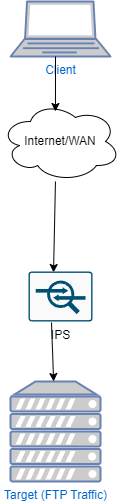

The diagram above was exported from draw.io. Its source (the exported page's mxGraphModel, read from the mxfile embedded in the PNG):
<mxGraphModel dx="1434" dy="750" grid="1" gridSize="10" guides="1" tooltips="1" connect="1" arrows="1" fold="1" page="1" pageScale="1" pageWidth="850" pageHeight="1100" math="0" shadow="0">
  <root>
    <mxCell id="0" />
    <mxCell id="1" parent="0" />
    <mxCell id="c0DMHAeqSaaGGl8KUMTo-1" value="Client" style="fontColor=#0066CC;verticalAlign=top;verticalLabelPosition=bottom;labelPosition=center;align=center;html=1;outlineConnect=0;fillColor=#CCCCCC;strokeColor=#6881B3;gradientColor=none;gradientDirection=north;strokeWidth=2;shape=mxgraph.networks.laptop;" vertex="1" parent="1">
      <mxGeometry x="375" y="50" width="100" height="55" as="geometry" />
    </mxCell>
    <mxCell id="c0DMHAeqSaaGGl8KUMTo-2" value="Internet/WAN" style="ellipse;shape=cloud;whiteSpace=wrap;html=1;" vertex="1" parent="1">
      <mxGeometry x="365" y="150" width="120" height="80" as="geometry" />
    </mxCell>
    <mxCell id="c0DMHAeqSaaGGl8KUMTo-3" value="" style="endArrow=classic;html=1;rounded=0;entryX=0.458;entryY=0.125;entryDx=0;entryDy=0;entryPerimeter=0;" edge="1" parent="1" target="c0DMHAeqSaaGGl8KUMTo-2">
      <mxGeometry width="50" height="50" relative="1" as="geometry">
        <mxPoint x="420" y="105" as="sourcePoint" />
        <mxPoint x="430" y="185" as="targetPoint" />
      </mxGeometry>
    </mxCell>
    <mxCell id="c0DMHAeqSaaGGl8KUMTo-4" value="Target (FTP Traffic)" style="fontColor=#0066CC;verticalAlign=top;verticalLabelPosition=bottom;labelPosition=center;align=center;html=1;outlineConnect=0;fillColor=#CCCCCC;strokeColor=#6881B3;gradientColor=none;gradientDirection=north;strokeWidth=2;shape=mxgraph.networks.server;" vertex="1" parent="1">
      <mxGeometry x="375" y="430" width="90" height="100" as="geometry" />
    </mxCell>
    <mxCell id="c0DMHAeqSaaGGl8KUMTo-5" value="" style="endArrow=classic;html=1;rounded=0;exitX=0.458;exitY=1;exitDx=0;exitDy=0;exitPerimeter=0;entryX=0.391;entryY=0.02;entryDx=0;entryDy=0;entryPerimeter=0;" edge="1" parent="1" source="c0DMHAeqSaaGGl8KUMTo-2" target="c0DMHAeqSaaGGl8KUMTo-6">
      <mxGeometry width="50" height="50" relative="1" as="geometry">
        <mxPoint x="425" y="250" as="sourcePoint" />
        <mxPoint x="420" y="330" as="targetPoint" />
      </mxGeometry>
    </mxCell>
    <mxCell id="c0DMHAeqSaaGGl8KUMTo-6" value="IPS" style="sketch=0;points=[[0.015,0.015,0],[0.985,0.015,0],[0.985,0.985,0],[0.015,0.985,0],[0.25,0,0],[0.5,0,0],[0.75,0,0],[1,0.25,0],[1,0.5,0],[1,0.75,0],[0.75,1,0],[0.5,1,0],[0.25,1,0],[0,0.75,0],[0,0.5,0],[0,0.25,0]];verticalLabelPosition=bottom;html=1;verticalAlign=top;aspect=fixed;align=center;pointerEvents=1;shape=mxgraph.cisco19.rect;prIcon=ips_ids;fillColor=#FAFAFA;strokeColor=#005073;" vertex="1" parent="1">
      <mxGeometry x="393" y="320" width="64" height="50" as="geometry" />
    </mxCell>
    <mxCell id="c0DMHAeqSaaGGl8KUMTo-7" value="" style="endArrow=classic;html=1;rounded=0;exitX=0.359;exitY=1.02;exitDx=0;exitDy=0;exitPerimeter=0;" edge="1" parent="1" source="c0DMHAeqSaaGGl8KUMTo-6" target="c0DMHAeqSaaGGl8KUMTo-4">
      <mxGeometry width="50" height="50" relative="1" as="geometry">
        <mxPoint x="421" y="370" as="sourcePoint" />
        <mxPoint x="419" y="461" as="targetPoint" />
      </mxGeometry>
    </mxCell>
  </root>
</mxGraphModel>